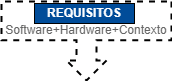

The diagram above was exported from draw.io. Its source (the exported page's mxGraphModel, read from the mxfile embedded in the PNG):
<mxGraphModel dx="400" dy="432" grid="1" gridSize="10" guides="1" tooltips="1" connect="1" arrows="1" fold="1" page="1" pageScale="1" pageWidth="826" pageHeight="1169" background="#ffffff" math="1" shadow="0">
  <root>
    <mxCell id="0" />
    <mxCell id="1" parent="0" />
    <mxCell id="2" value="" style="html=1;shadow=0;dashed=1;align=center;verticalAlign=middle;shape=mxgraph.arrows2.calloutArrow;dy=10;dx=20;notch=38.75;arrowHead=10;glass=0;comic=0;labelBackgroundColor=none;fontSize=12;rotation=90;strokeWidth=2;" vertex="1" parent="1">
      <mxGeometry x="114.5" y="537.5" width="79" height="170" as="geometry" />
    </mxCell>
    <mxCell id="3" value="Software+Hardware+Contexto" style="text;html=1;strokeColor=none;fillColor=none;align=center;verticalAlign=middle;whiteSpace=wrap;overflow=hidden;shadow=0;glass=0;dashed=1;comic=0;labelBackgroundColor=none;fontSize=12;fontColor=#666666;" vertex="1" parent="1">
      <mxGeometry x="69" y="602" width="170" height="20" as="geometry" />
    </mxCell>
    <mxCell id="4" value="REQUISITOS" style="text;align=center;verticalAlign=middle;whiteSpace=wrap;overflow=hidden;fontStyle=1;plain-blue;gradientColor=none;fillColor=#004C99;fontColor=#FFFFFF;strokeColor=#000000;html=1;" vertex="1" parent="1">
      <mxGeometry x="102" y="585" width="100" height="20" as="geometry" />
    </mxCell>
  </root>
</mxGraphModel>